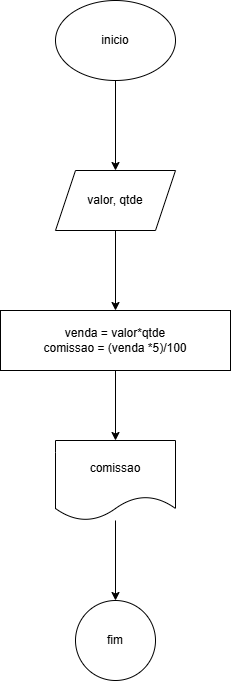

The diagram above was exported from draw.io. Its source (the exported page's mxGraphModel, read from the mxfile embedded in the PNG):
<mxGraphModel dx="1050" dy="557" grid="1" gridSize="10" guides="1" tooltips="1" connect="1" arrows="1" fold="1" page="1" pageScale="1" pageWidth="827" pageHeight="1169" math="0" shadow="0">
  <root>
    <mxCell id="0" />
    <mxCell id="1" parent="0" />
    <mxCell id="Oenx39IvSEtehfhDHs25-3" value="" style="edgeStyle=orthogonalEdgeStyle;rounded=0;orthogonalLoop=1;jettySize=auto;html=1;" edge="1" parent="1" source="Oenx39IvSEtehfhDHs25-1" target="Oenx39IvSEtehfhDHs25-2">
      <mxGeometry relative="1" as="geometry" />
    </mxCell>
    <mxCell id="Oenx39IvSEtehfhDHs25-1" value="inicio" style="ellipse;whiteSpace=wrap;html=1;" vertex="1" parent="1">
      <mxGeometry x="354" y="50" width="120" height="80" as="geometry" />
    </mxCell>
    <mxCell id="Oenx39IvSEtehfhDHs25-5" value="" style="edgeStyle=orthogonalEdgeStyle;rounded=0;orthogonalLoop=1;jettySize=auto;html=1;" edge="1" parent="1" source="Oenx39IvSEtehfhDHs25-2" target="Oenx39IvSEtehfhDHs25-4">
      <mxGeometry relative="1" as="geometry" />
    </mxCell>
    <mxCell id="Oenx39IvSEtehfhDHs25-2" value="valor, qtde" style="shape=parallelogram;perimeter=parallelogramPerimeter;whiteSpace=wrap;html=1;fixedSize=1;" vertex="1" parent="1">
      <mxGeometry x="354" y="220" width="120" height="60" as="geometry" />
    </mxCell>
    <mxCell id="Oenx39IvSEtehfhDHs25-7" value="" style="edgeStyle=orthogonalEdgeStyle;rounded=0;orthogonalLoop=1;jettySize=auto;html=1;" edge="1" parent="1" source="Oenx39IvSEtehfhDHs25-4" target="Oenx39IvSEtehfhDHs25-6">
      <mxGeometry relative="1" as="geometry" />
    </mxCell>
    <mxCell id="Oenx39IvSEtehfhDHs25-4" value="venda = valor*qtde&lt;div&gt;comissao = (venda *5)/100&lt;/div&gt;" style="whiteSpace=wrap;html=1;" vertex="1" parent="1">
      <mxGeometry x="299" y="360" width="230" height="60" as="geometry" />
    </mxCell>
    <mxCell id="Oenx39IvSEtehfhDHs25-9" value="" style="edgeStyle=orthogonalEdgeStyle;rounded=0;orthogonalLoop=1;jettySize=auto;html=1;" edge="1" parent="1" source="Oenx39IvSEtehfhDHs25-6" target="Oenx39IvSEtehfhDHs25-8">
      <mxGeometry relative="1" as="geometry" />
    </mxCell>
    <mxCell id="Oenx39IvSEtehfhDHs25-6" value="comissao" style="shape=document;whiteSpace=wrap;html=1;boundedLbl=1;" vertex="1" parent="1">
      <mxGeometry x="354" y="490" width="120" height="80" as="geometry" />
    </mxCell>
    <mxCell id="Oenx39IvSEtehfhDHs25-8" value="fim" style="ellipse;whiteSpace=wrap;html=1;" vertex="1" parent="1">
      <mxGeometry x="374" y="650" width="80" height="80" as="geometry" />
    </mxCell>
  </root>
</mxGraphModel>